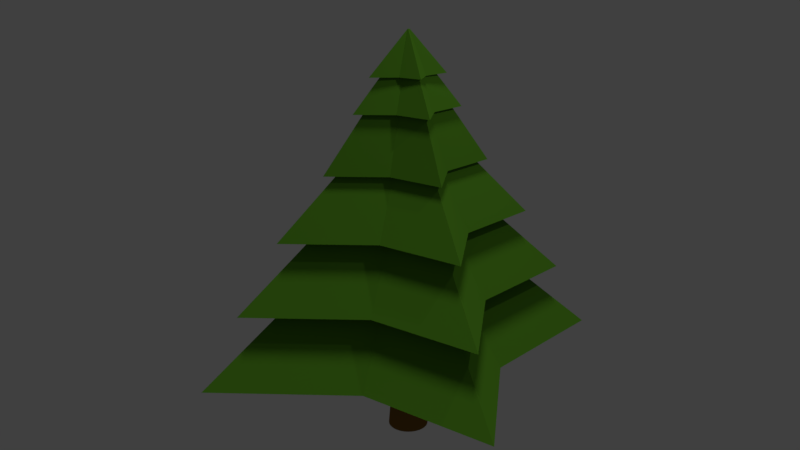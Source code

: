 # Source: sapin.blend  (saved by Blender 2.77.0; exported with 4.5.12 LTS)
import bpy
from mathutils import Matrix  # noqa: F401  (used for matrix-valued properties, if any)

bpy.ops.wm.read_factory_settings(use_empty=True)
scene = bpy.context.scene
scene.name = 'Scene'

# ---- collections
col_collection_1 = bpy.data.collections.new('Collection 1'); scene.collection.children.link(col_collection_1)

# ---- materials (node trees are filled in below, after node groups)
mat_material_003 = bpy.data.materials.new('Material.003')
mat_material_003.alpha_threshold = 0.0
mat_material_003.diffuse_color = (0.08697, 0.2266, 0.006445, 1.0)
mat_material_003.roughness = 0.5
mat_material_004 = bpy.data.materials.new('Material.004')
mat_material_004.alpha_threshold = 0.0
mat_material_004.diffuse_color = (0.1626, 0.08362, 0.02845, 1.0)
mat_material_004.roughness = 0.5

# ---- material node trees
mat_material_003.use_nodes = True; mat_material_003.node_tree.nodes.clear()
_N = mat_material_003.node_tree.nodes; _L = mat_material_003.node_tree.links
n0 = _N.new('ShaderNodeOutputMaterial'); n0.name = 'Material Output'; n0.location = (300, 300)
n1 = _N.new('ShaderNodeBsdfDiffuse'); n1.name = 'Diffuse BSDF'; n1.location = (10, 300)
n1.inputs[0].default_value = (0.08381, 0.2462, 0.01631, 1.0)
_L.new(n1.outputs[0], n0.inputs[0])
n0.is_active_output = True
mat_material_004.use_nodes = True; mat_material_004.node_tree.nodes.clear()
_N = mat_material_004.node_tree.nodes; _L = mat_material_004.node_tree.links
n0 = _N.new('ShaderNodeOutputMaterial'); n0.name = 'Material Output'; n0.location = (300, 300)
n1 = _N.new('ShaderNodeBsdfDiffuse'); n1.name = 'Diffuse BSDF'; n1.location = (10, 300)
n1.inputs[0].default_value = (0.2462, 0.1217, 0.02356, 1.0)
_L.new(n1.outputs[0], n0.inputs[0])
n0.is_active_output = True

# ---- world
world_world = bpy.data.worlds.new('World'); scene.world = world_world
world_world.color = (0.05088, 0.05088, 0.05088)
world_world.use_sun_shadow = False
world_world.sun_shadow_jitter_overblur = 0.0
world_world.cycles.sampling_method = 'MANUAL'

# ---- cameras
cam_camera = bpy.data.cameras.new('Camera')
cam_camera.clip_end = 100.0
cam_camera.lens = 35.0
cam_camera.sensor_width = 32.0
cam_camera.sensor_height = 18.0
cam_camera.ortho_scale = 7.314
cam_camera.dof.focus_distance = 0.0

# ---- lights
light_sun = bpy.data.lights.new('Sun', 'SUN')
light_sun.transmission_factor = 0.0
light_sun.angle = 0.1993
light_sun.energy = 1.0
light_sun.shadow_buffer_clip_start = 0.5
light_sun.shadow_soft_size = 0.1
light_sun.shadow_cascade_max_distance = 1000.0
light_lamp = bpy.data.lights.new('Lamp', 'POINT')
light_lamp.transmission_factor = 0.0
light_lamp.cutoff_distance = 30.0
light_lamp.energy = 100.0
light_lamp.shadow_buffer_clip_start = 1.001
light_lamp.shadow_soft_size = 0.1
light_lamp.shadow_maximum_resolution = 0.006
light_lamp.use_absolute_resolution = True

# ---- meshes
me_cylinder = bpy.data.meshes.new('Cylinder')
me_cylinder.from_pydata([(0.001882, 2.319, -1.0), (-1.567e-08, 0.01736, 4.0), (0.7071, 0.8006, -1.0), (0.01084, 0.01228, 4.0), (2.052, -0.002131, -1.0), (0.01533, 1.436e-08, 4.0), (0.7071, -0.8006, -1.0), (0.01084, -0.01228, 4.0), (0.001882, -2.323, -1.0), (-1.702e-08, -0.01736, 4.0), (-0.7071, -0.8006, -1.0), (-0.01084, -0.01228, 4.0), (-2.048, -0.00213, -1.0), (-0.01533, 1.533e-08, 4.0), (-0.7071, 0.8006, -1.0), (-0.01084, 0.01228, 4.0), (0.001882, 0.5963, 2.973), (0.1823, 0.2064, 2.973), (0.5304, -0.002131, 2.973), (0.1823, -0.2064, 2.973), (0.001882, -0.6005, 2.973), (-0.1823, -0.2064, 2.973), (-0.5267, -0.00213, 2.973), (-0.1823, 0.2064, 2.973), (0.2964, 0.3356, 2.109), (0.8612, -0.002131, 2.109), (0.2964, -0.3356, 2.109), (0.001882, -0.975, 2.109), (-0.2964, -0.3356, 2.109), (-0.8574, -0.00213, 2.109), (-0.2964, 0.3356, 2.109), (0.001882, 0.9707, 2.109), (0.4203, 0.4758, 1.171), (1.22, -0.002131, 1.171), (0.4203, -0.4758, 1.171), (0.001882, -1.382, 1.171), (-0.4203, -0.4758, 1.171), (-1.216, -0.00213, 1.171), (-0.4203, 0.4758, 1.171), (0.001882, 1.377, 1.171), (0.5604, 0.6345, 0.1104), (1.627, -0.002131, 0.1104), (0.5604, -0.6345, 0.1104), (0.001882, -1.842, 0.1104), (-0.5604, -0.6345, 0.1104), (-1.623, -0.00213, 0.1104), (-0.5604, 0.6345, 0.1104), (0.001882, 1.837, 0.1104), (0.001882, 0.8722, 2.817), (0.2664, 0.3016, 2.817), (0.7742, -0.002131, 2.817), (0.2664, -0.3016, 2.817), (0.001882, -0.8765, 2.817), (-0.2664, -0.3016, 2.817), (-0.7704, -0.00213, 2.817), (-0.2664, 0.3016, 2.817), (0.001882, 0.9707, 2.109), (0.2964, 0.3356, 2.109), (0.8612, -0.002131, 2.109), (0.2964, -0.3356, 2.109), (0.001882, -0.975, 2.109), (-0.2964, -0.3356, 2.109), (-0.8574, -0.00213, 2.109), (-0.2964, 0.3356, 2.109), (0.001882, 1.343, 1.946), (0.4099, 0.4641, 1.946), (1.19, -0.002131, 1.946), (0.4099, -0.4641, 1.946), (0.001882, -1.348, 1.946), (-0.4099, -0.4641, 1.946), (-1.187, -0.00213, 1.946), (-0.4099, 0.4641, 1.946), (0.001882, 2.078, 1.008), (0.6339, 0.7176, 1.008), (1.839, -0.002131, 1.008), (0.6339, -0.7176, 1.008), (0.001882, -2.083, 1.008), (-0.6339, -0.7176, 1.008), (-1.836, -0.00213, 1.008), (-0.6339, 0.7176, 1.008), (0.001882, 2.728, -0.05313), (0.8317, 0.9416, -0.05313), (2.413, -0.002131, -0.05313), (0.8317, -0.9416, -0.05313), (0.001882, -2.732, -0.05313), (-0.8317, -0.9416, -0.05313), (-2.409, -0.00213, -0.05313), (-0.8317, 0.9416, -0.05313), (1.013, 1.147, -1.164), (2.94, -0.002131, -1.164), (1.013, -1.147, -1.164), (0.001882, -3.329, -1.164), (-1.013, -1.147, -1.164), (-2.936, -0.00213, -1.164), (-1.013, 1.147, -1.164), (0.001882, 3.324, -1.164), (0.001882, 0.6155, 3.336), (0.1546, 0.2131, 3.336), (0.45, -0.002131, 3.336), (0.1546, -0.2131, 3.336), (0.001882, -0.6198, 3.336), (-0.1546, -0.2131, 3.336), (-0.4463, -0.00213, 3.336), (-0.1546, 0.2131, 3.336), (0.095, 0.1076, 3.499), (0.2773, -0.00213, 3.499), (0.095, -0.1076, 3.499), (0.001882, -0.3139, 3.499), (-0.095, -0.1076, 3.499), (-0.2735, -0.00213, 3.499), (-0.1928, 0.2183, 3.499), (0.001882, 0.3097, 3.499), (-0.003944, 0.3324, -2.427), (-0.003944, 0.3324, -0.5966), (0.05887, 0.3262, -2.427), (0.05887, 0.3262, -0.5966), (0.1193, 0.3079, -2.427), (0.1193, 0.3079, -0.5966), (0.1749, 0.2782, -2.427), (0.1749, 0.2782, -0.5966), (0.2237, 0.2381, -2.427), (0.2237, 0.2381, -0.5966), (0.2638, 0.1893, -2.427), (0.2638, 0.1893, -0.5966), (0.2935, 0.1337, -2.427), (0.2935, 0.1337, -0.5966), (0.3118, 0.07327, -2.427), (0.3118, 0.07327, -0.5966), (0.318, 0.01046, -2.427), (0.318, 0.01046, -0.5966), (0.3118, -0.05235, -2.427), (0.3118, -0.05235, -0.5966), (0.2935, -0.1128, -2.427), (0.2935, -0.1128, -0.5966), (0.2638, -0.1684, -2.427), (0.2638, -0.1684, -0.5966), (0.2237, -0.2172, -2.427), (0.2237, -0.2172, -0.5966), (0.1749, -0.2572, -2.427), (0.1749, -0.2572, -0.5966), (0.1193, -0.287, -2.427), (0.1193, -0.287, -0.5966), (0.05887, -0.3053, -2.427), (0.05887, -0.3053, -0.5966), (-0.003944, -0.3115, -2.427), (-0.003944, -0.3115, -0.5966), (-0.06676, -0.3053, -2.427), (-0.06676, -0.3053, -0.5966), (-0.1272, -0.287, -2.427), (-0.1272, -0.287, -0.5966), (-0.1828, -0.2572, -2.427), (-0.1828, -0.2572, -0.5966), (-0.2316, -0.2172, -2.427), (-0.2316, -0.2172, -0.5966), (-0.2717, -0.1684, -2.427), (-0.2717, -0.1684, -0.5966), (-0.3014, -0.1128, -2.427), (-0.3014, -0.1128, -0.5966), (-0.3197, -0.05235, -2.427), (-0.3197, -0.05235, -0.5966), (-0.3259, 0.01046, -2.427), (-0.3259, 0.01046, -0.5966), (-0.3197, 0.07327, -2.427), (-0.3197, 0.07327, -0.5966), (-0.3014, 0.1337, -2.427), (-0.3014, 0.1337, -0.5966), (-0.2717, 0.1893, -2.427), (-0.2717, 0.1893, -0.5966), (-0.2316, 0.2381, -2.427), (-0.2316, 0.2381, -0.5966), (-0.1828, 0.2782, -2.427), (-0.1828, 0.2782, -0.5966), (-0.1272, 0.3079, -2.427), (-0.1272, 0.3079, -0.5966), (-0.06676, 0.3262, -2.427), (-0.06676, 0.3262, -0.5966), (-0.003944, 0.2622, -1.512), (0.04517, 0.2574, -1.512), (0.09239, 0.243, -1.512), (0.1359, 0.2198, -1.512), (0.1741, 0.1885, -1.512), (0.2054, 0.1503, -1.512), (0.2286, 0.1068, -1.512), (0.243, 0.05957, -1.512), (0.2478, 0.01046, -1.512), (0.243, -0.03865, -1.512), (0.2286, -0.08587, -1.512), (0.2054, -0.1294, -1.512), (0.1741, -0.1675, -1.512), (0.1359, -0.1989, -1.512), (0.09239, -0.2221, -1.512), (0.04517, -0.2364, -1.512), (-0.003944, -0.2413, -1.512), (-0.05306, -0.2364, -1.512), (-0.1003, -0.2221, -1.512), (-0.1438, -0.1989, -1.512), (-0.1819, -0.1675, -1.512), (-0.2133, -0.1294, -1.512), (-0.2365, -0.08587, -1.512), (-0.2508, -0.03865, -1.512), (-0.2557, 0.01046, -1.512), (-0.2508, 0.05957, -1.512), (-0.2365, 0.1068, -1.512), (-0.2133, 0.1503, -1.512), (-0.1819, 0.1885, -1.512), (-0.1438, 0.2198, -1.512), (-0.1003, 0.243, -1.512), (-0.05306, 0.2574, -1.512)], [], [(96, 1, 3, 97), (97, 3, 5, 98), (98, 5, 7, 99), (99, 7, 9, 100), (100, 9, 11, 101), (101, 11, 13, 102), (3, 1, 15, 13, 11, 9, 7, 5), (102, 13, 15, 103), (103, 15, 1, 96), (0, 2, 4, 6, 8, 10, 12, 14), (71, 23, 16, 64), (70, 22, 23, 71), (69, 21, 22, 70), (68, 20, 21, 69), (67, 19, 20, 68), (66, 18, 19, 67), (65, 17, 18, 66), (64, 16, 17, 65), (72, 31, 24, 73), (73, 24, 25, 74), (74, 25, 26, 75), (75, 26, 27, 76), (76, 27, 28, 77), (77, 28, 29, 78), (78, 29, 30, 79), (79, 30, 31, 72), (87, 38, 39, 80), (86, 37, 38, 87), (85, 36, 37, 86), (84, 35, 36, 85), (83, 34, 35, 84), (82, 33, 34, 83), (81, 32, 33, 82), (80, 39, 32, 81), (95, 47, 40, 88), (88, 40, 41, 89), (89, 41, 42, 90), (90, 42, 43, 91), (91, 43, 44, 92), (92, 44, 45, 93), (93, 45, 46, 94), (94, 46, 47, 95), (23, 55, 48, 16), (22, 54, 55, 23), (21, 53, 54, 22), (20, 52, 53, 21), (19, 51, 52, 20), (18, 50, 51, 19), (17, 49, 50, 18), (16, 48, 49, 17), (31, 56, 57, 24), (24, 57, 58, 25), (25, 58, 59, 26), (26, 59, 60, 27), (27, 60, 61, 28), (28, 61, 62, 29), (29, 62, 63, 30), (30, 63, 56, 31), (56, 64, 65, 57), (57, 65, 66, 58), (58, 66, 67, 59), (59, 67, 68, 60), (60, 68, 69, 61), (61, 69, 70, 62), (62, 70, 71, 63), (63, 71, 64, 56), (38, 79, 72, 39), (37, 78, 79, 38), (36, 77, 78, 37), (35, 76, 77, 36), (34, 75, 76, 35), (33, 74, 75, 34), (32, 73, 74, 33), (39, 72, 73, 32), (47, 80, 81, 40), (40, 81, 82, 41), (41, 82, 83, 42), (42, 83, 84, 43), (43, 84, 85, 44), (44, 85, 86, 45), (45, 86, 87, 46), (46, 87, 80, 47), (14, 94, 95, 0), (12, 93, 94, 14), (10, 92, 93, 12), (8, 91, 92, 10), (6, 90, 91, 8), (4, 89, 90, 6), (2, 88, 89, 4), (0, 95, 88, 2), (110, 103, 96, 111), (109, 102, 103, 110), (108, 101, 102, 109), (107, 100, 101, 108), (106, 99, 100, 107), (105, 98, 99, 106), (104, 97, 98, 105), (111, 96, 97, 104), (48, 111, 104, 49), (49, 104, 105, 50), (50, 105, 106, 51), (51, 106, 107, 52), (52, 107, 108, 53), (53, 108, 109, 54), (54, 109, 110, 55), (55, 110, 111, 48), (176, 113, 115, 177), (177, 115, 117, 178), (178, 117, 119, 179), (179, 119, 121, 180), (180, 121, 123, 181), (181, 123, 125, 182), (182, 125, 127, 183), (183, 127, 129, 184), (184, 129, 131, 185), (185, 131, 133, 186), (186, 133, 135, 187), (187, 135, 137, 188), (188, 137, 139, 189), (189, 139, 141, 190), (190, 141, 143, 191), (191, 143, 145, 192), (192, 145, 147, 193), (193, 147, 149, 194), (194, 149, 151, 195), (195, 151, 153, 196), (196, 153, 155, 197), (197, 155, 157, 198), (198, 157, 159, 199), (199, 159, 161, 200), (200, 161, 163, 201), (201, 163, 165, 202), (202, 165, 167, 203), (203, 167, 169, 204), (204, 169, 171, 205), (205, 171, 173, 206), (115, 113, 175, 173, 171, 169, 167, 165, 163, 161, 159, 157, 155, 153, 151, 149, 147, 145, 143, 141, 139, 137, 135, 133, 131, 129, 127, 125, 123, 121, 119, 117), (206, 173, 175, 207), (207, 175, 113, 176), (112, 114, 116, 118, 120, 122, 124, 126, 128, 130, 132, 134, 136, 138, 140, 142, 144, 146, 148, 150, 152, 154, 156, 158, 160, 162, 164, 166, 168, 170, 172, 174), (174, 207, 176, 112), (172, 206, 207, 174), (170, 205, 206, 172), (168, 204, 205, 170), (166, 203, 204, 168), (164, 202, 203, 166), (162, 201, 202, 164), (160, 200, 201, 162), (158, 199, 200, 160), (156, 198, 199, 158), (154, 197, 198, 156), (152, 196, 197, 154), (150, 195, 196, 152), (148, 194, 195, 150), (146, 193, 194, 148), (144, 192, 193, 146), (142, 191, 192, 144), (140, 190, 191, 142), (138, 189, 190, 140), (136, 188, 189, 138), (134, 187, 188, 136), (132, 186, 187, 134), (130, 185, 186, 132), (128, 184, 185, 130), (126, 183, 184, 128), (124, 182, 183, 126), (122, 181, 182, 124), (120, 180, 181, 122), (118, 179, 180, 120), (116, 178, 179, 118), (114, 177, 178, 116), (112, 176, 177, 114)])
me_cylinder.polygons.foreach_set('material_index', [0, 0, 0, 0, 0, 0, 0, 0, 0, 0, 0, 0, 0, 0, 0, 0, 0, 0, 0, 0, 0, 0, 0, 0, 0, 0, 0, 0, 0, 0, 0, 0, 0, 0, 0, 0, 0, 0, 0, 0, 0, 0, 0, 0, 0, 0, 0, 0, 0, 0, 0, 0, 0, 0, 0, 0, 0, 0, 0, 0, 0, 0, 0, 0, 0, 0, 0, 0, 0, 0, 0, 0, 0, 0, 0, 0, 0, 0, 0, 0, 0, 0, 0, 0, 0, 0, 0, 0, 0, 0, 0, 0, 0, 0, 0, 0, 0, 0, 0, 0, 0, 0, 0, 0, 0, 0, 1, 1, 1, 1, 1, 1, 1, 1, 1, 1, 1, 1, 1, 1, 1, 1, 1, 1, 1, 1, 1, 1, 1, 1, 1, 1, 1, 1, 1, 1, 1, 1, 1, 1, 1, 1, 1, 1, 1, 1, 1, 1, 1, 1, 1, 1, 1, 1, 1, 1, 1, 1, 1, 1, 1, 1, 1, 1, 1, 1, 1, 1, 1, 1, 1, 1])
me_cylinder.materials.append(mat_material_003)
me_cylinder.materials.append(mat_material_004)
me_cylinder.use_remesh_preserve_volume = False
me_cylinder.use_remesh_preserve_attributes = False
me_cylinder.use_mirror_vertex_groups = False
me_cylinder.update()

# ---- objects
ob_sun = bpy.data.objects.new('Sun', light_sun)
ob_cylinder = bpy.data.objects.new('Cylinder', me_cylinder)
ob_lamp = bpy.data.objects.new('Lamp', light_lamp)
ob_camera = bpy.data.objects.new('Camera', cam_camera)

# ---- transforms, parenting, visibility, modifiers, constraints
ob_sun.location = (1.154, -2.632, 7.269)
ob_sun.hide_select = True
ob_sun.lineart.crease_threshold = 0.0
ob_cylinder.location = (0.0, 0.0, 2.389)
ob_cylinder.rotation_euler = (0.0, -0.0, -0.3582)
ob_cylinder.lineart.crease_threshold = 0.0
ob_lamp.location = (4.076, 1.005, 8.293)
ob_lamp.rotation_euler = (0.6503, 0.05522, 1.866)
ob_lamp.lock_rotations_4d = False
ob_lamp.empty_display_type = 'ARROWS'
ob_lamp.color = (0.0, 0.0, 0.0, 0.0)
ob_lamp.lineart.crease_threshold = 0.0
ob_camera.location = (9.271, -8.815, 7.713)
ob_camera.rotation_euler = (1.247, 0.0006867, 0.8203)
ob_camera.lock_rotations_4d = False
ob_camera.empty_display_type = 'ARROWS'
ob_camera.color = (0.0, 0.0, 0.0, 0.0)
ob_camera.display_type = 'WIRE'
ob_camera.lineart.crease_threshold = 0.0

# ---- collection membership
col_collection_1.objects.link(ob_sun)
col_collection_1.objects.link(ob_cylinder)
col_collection_1.objects.link(ob_lamp)
col_collection_1.objects.link(ob_camera)

# ---- scene / render settings (as saved in the file)
scene.camera = ob_camera
scene.frame_start = 1; scene.frame_end = 250; scene.frame_set(1)
scene.render.engine = 'CYCLES'
scene.render.resolution_percentage = 50
scene.render.dither_intensity = 0.0
scene.cycles.use_denoising = False
scene.cycles.samples = 128
scene.cycles.sampling_pattern = 'TABULATED_SOBOL'
scene.cycles.light_sampling_threshold = 0.0
scene.cycles.use_adaptive_sampling = False
scene.cycles.use_light_tree = False
scene.cycles.blur_glossy = 0.0
scene.cycles.sample_clamp_indirect = 0.0
scene.view_settings.view_transform = 'Standard'
bpy.context.view_layer.update()
